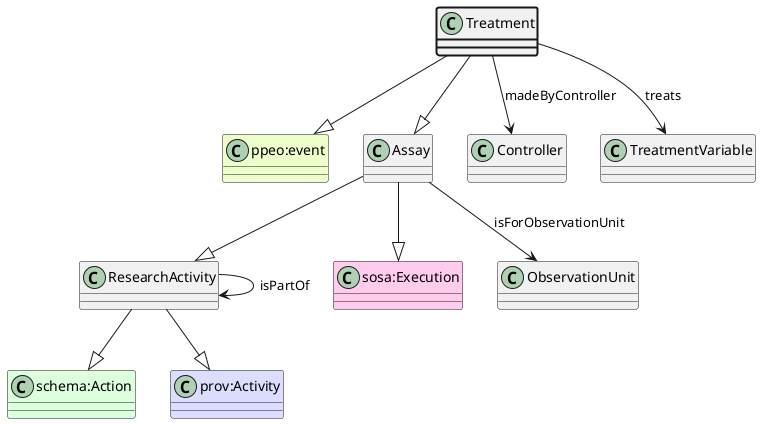

The diagram above was rendered by PlantUML. Its source (embedded in the PNG):
@startuml
class Treatment  #line.bold
class "ppeo:event" #EEFFCC 
Treatment --|> "ppeo:event"
class Assay  
class ResearchActivity  
class "schema:Action" #DDFFDD 
ResearchActivity --|> "schema:Action"
class "prov:Activity" #DDDDFF 
ResearchActivity --|> "prov:Activity"
Assay --|> ResearchActivity
class "sosa:Execution" #FFCCEE 
Assay --|> "sosa:Execution"
Treatment --|> Assay
class Controller 
Treatment --> Controller : madeByController
class TreatmentVariable 
Treatment --> TreatmentVariable : treats
class ObservationUnit 
Assay --> ObservationUnit : isForObservationUnit
class ResearchActivity 
ResearchActivity --> ResearchActivity : isPartOf
@enduml